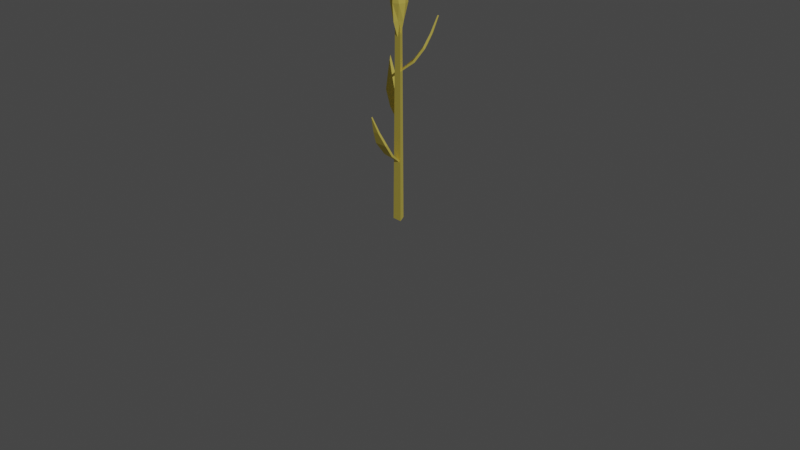 # Source: wheat.blend  (saved by Blender 2.90.8; exported with 4.5.12 LTS)
import bpy
from mathutils import Matrix  # noqa: F401  (used for matrix-valued properties, if any)

bpy.ops.wm.read_factory_settings(use_empty=True)
scene = bpy.context.scene
scene.name = 'Scene'

# ---- collections
col_collection = bpy.data.collections.new('Collection'); scene.collection.children.link(col_collection)
col_leafs = bpy.data.collections.new('leafs'); scene.collection.children.link(col_leafs)

# ---- materials (node trees are filled in below, after node groups)
mat_material_001 = bpy.data.materials.new('Material.001')
mat_material_001.use_transparent_shadow = False

# ---- material node trees
mat_material_001.use_nodes = True; mat_material_001.node_tree.nodes.clear()
_N = mat_material_001.node_tree.nodes; _L = mat_material_001.node_tree.links
n0 = _N.new('ShaderNodeBsdfPrincipled'); n0.name = 'Principled BSDF'; n0.location = (10, 300)
n0.distribution = 'GGX'
n0.subsurface_method = 'BURLEY'
n0.inputs[0].default_value = (1.0, 0.8074, 0.1413, 1.0)
n0.inputs[2].default_value = 0.75
n0.inputs[3].default_value = 1.45
n0.inputs[27].default_value = (0.0, 0.0, 0.0, 1.0)
n0.inputs[28].default_value = 1.0
n1 = _N.new('ShaderNodeOutputMaterial'); n1.name = 'Material Output'; n1.location = (300, 300)
_L.new(n0.outputs[0], n1.inputs[0])
n1.is_active_output = True

# ---- world
world_world = bpy.data.worlds.new('World'); scene.world = world_world
world_world.use_nodes = True; world_world.node_tree.nodes.clear()
_N = world_world.node_tree.nodes; _L = world_world.node_tree.links
n0 = _N.new('ShaderNodeOutputWorld'); n0.name = 'World Output'; n0.location = (300, 300)
n1 = _N.new('ShaderNodeBackground'); n1.name = 'Background'; n1.location = (10, 300)
n1.inputs[0].default_value = (0.05088, 0.05088, 0.05088, 1.0)
_L.new(n1.outputs[0], n0.inputs[0])
n0.is_active_output = True
world_world.color = (0.05088, 0.05088, 0.05088)
world_world.use_sun_shadow = False
world_world.sun_shadow_jitter_overblur = 0.0

# ---- cameras
cam_camera = bpy.data.cameras.new('Camera')
cam_camera.clip_end = 100.0
cam_camera.ortho_scale = 7.314

# ---- lights
light_sun = bpy.data.lights.new('Sun', 'SUN')
light_sun.transmission_factor = 0.0
light_sun.energy = 1.0
light_sun.shadow_soft_size = 0.125

# ---- meshes
me_cone = bpy.data.meshes.new('Cone')
me_cone.from_pydata([(-7.451e-09, 3.26e-09, -0.505), (1.485e-08, 0.05319, 0.2447), (0.03761, 0.03761, 0.2447), (0.05319, -2.262e-09, 0.2447), (0.03761, -0.03761, 0.2447), (1.02e-08, -0.05319, 0.2447), (-0.03761, -0.03761, 0.2447), (-0.05319, 6.978e-10, 0.2447), (-0.03761, 0.03761, 0.2447), (0.0, 0.0, 0.4374), (0.0232, -0.03466, -0.2751), (-0.0009078, -0.07014, -0.2826), (-0.0009078, 0.06439, -0.2776), (0.02856, 0.03388, -0.2801), (-0.02908, -0.02971, -0.2776), (-0.06817, -0.0003873, -0.2826), (-0.03736, 0.02708, -0.2784), (0.06138, -0.0003873, -0.2776), (-0.06036, 0.06036, -0.09985), (0.06036, 0.06036, -0.09985), (0.08536, -2.578e-09, -0.09985), (0.06036, -0.06036, -0.09985), (7.144e-09, -0.08536, -0.09985), (1.461e-08, 0.08536, -0.09985), (-0.06036, -0.06036, -0.09985), (-0.08536, 2.171e-09, -0.09985), (-0.04974, 0.04867, 0.07122), (0.03999, 0.05383, 0.06909), (0.04226, -0.04811, 0.07028), (0.07316, 0.0002456, 0.06909), (-0.0003582, -0.07635, 0.06909), (-0.0003582, 0.08301, 0.06909), (-0.04438, -0.04605, 0.06695), (-0.08004, -0.001896, 0.06343)], [], [(29, 3, 4, 28), (28, 4, 5, 30), (30, 5, 6, 32), (31, 1, 2, 27), (32, 6, 7, 33), (33, 7, 8, 26), (7, 9, 8), (27, 2, 3, 29), (26, 8, 1, 31), (0, 11, 14), (1, 9, 2), (2, 9, 3), (8, 9, 1), (3, 9, 4), (4, 9, 5), (5, 9, 6), (6, 9, 7), (0, 12, 13), (0, 14, 15), (0, 15, 16), (0, 13, 17), (0, 16, 12), (0, 10, 11), (0, 17, 10), (16, 18, 23, 12), (13, 19, 20, 17), (15, 25, 18, 16), (14, 24, 25, 15), (12, 23, 19, 13), (11, 22, 24, 14), (10, 21, 22, 11), (17, 20, 21, 10), (18, 26, 31, 23), (19, 27, 29, 20), (25, 33, 26, 18), (24, 32, 33, 25), (23, 31, 27, 19), (22, 30, 32, 24), (21, 28, 30, 22), (20, 29, 28, 21)])
_uv = me_cone.uv_layers.new(name='UVMap')
_uv.uv.foreach_set('vector', [0.99, 0.25, 0.99, 0.25, 0.9197, 0.08029, 0.9197, 0.08029, 0.9197, 0.08029, 0.9197, 0.08029, 0.75, 0.01, 0.75, 0.01, 0.75, 0.01, 0.75, 0.01, 0.5803, 0.08029, 0.5803, 0.08029, 0.75, 0.49, 0.75, 0.49, 0.9197, 0.4197, 0.9197, 0.4197, 0.5803, 0.08029, 0.5803, 0.08029, 0.51, 0.25, 0.51, 0.25, 0.51, 0.25, 0.51, 0.25, 0.5803, 0.4197, 0.5803, 0.4197, 0.51, 0.25, 0.51, 0.25, 0.5803, 0.4197, 0.9197, 0.4197, 0.9197, 0.4197, 0.99, 0.25, 0.99, 0.25, 0.5803, 0.4197, 0.5803, 0.4197, 0.75, 0.49, 0.75, 0.49, 0.5803, 0.08029, 0.75, 0.01, 0.5803, 0.08029, 0.75, 0.49, 0.75, 0.49, 0.9197, 0.4197, 0.9197, 0.4197, 0.9197, 0.4197, 0.99, 0.25, 0.5803, 0.4197, 0.5803, 0.4197, 0.75, 0.49, 0.99, 0.25, 0.99, 0.25, 0.9197, 0.08029, 0.9197, 0.08029, 0.9197, 0.08029, 0.75, 0.01, 0.75, 0.01, 0.75, 0.01, 0.5803, 0.08029, 0.5803, 0.08029, 0.5803, 0.08029, 0.51, 0.25, 0.9197, 0.4197, 0.75, 0.49, 0.9197, 0.4197, 0.51, 0.25, 0.5803, 0.08029, 0.51, 0.25, 0.5803, 0.4197, 0.51, 0.25, 0.5803, 0.4197, 0.99, 0.25, 0.9197, 0.4197, 0.99, 0.25, 0.75, 0.49, 0.5803, 0.4197, 0.75, 0.49, 0.75, 0.01, 0.9197, 0.08029, 0.75, 0.01, 0.9197, 0.08029, 0.99, 0.25, 0.9197, 0.08029, 0.5803, 0.4197, 0.5803, 0.4197, 0.75, 0.49, 0.75, 0.49, 0.9197, 0.4197, 0.9197, 0.4197, 0.99, 0.25, 0.99, 0.25, 0.51, 0.25, 0.51, 0.25, 0.5803, 0.4197, 0.5803, 0.4197, 0.5803, 0.08029, 0.5803, 0.08029, 0.51, 0.25, 0.51, 0.25, 0.75, 0.49, 0.75, 0.49, 0.9197, 0.4197, 0.9197, 0.4197, 0.75, 0.01, 0.75, 0.01, 0.5803, 0.08029, 0.5803, 0.08029, 0.9197, 0.08029, 0.9197, 0.08029, 0.75, 0.01, 0.75, 0.01, 0.99, 0.25, 0.99, 0.25, 0.9197, 0.08029, 0.9197, 0.08029, 0.5803, 0.4197, 0.5803, 0.4197, 0.75, 0.49, 0.75, 0.49, 0.9197, 0.4197, 0.9197, 0.4197, 0.99, 0.25, 0.99, 0.25, 0.51, 0.25, 0.51, 0.25, 0.5803, 0.4197, 0.5803, 0.4197, 0.5803, 0.08029, 0.5803, 0.08029, 0.51, 0.25, 0.51, 0.25, 0.75, 0.49, 0.75, 0.49, 0.9197, 0.4197, 0.9197, 0.4197, 0.75, 0.01, 0.75, 0.01, 0.5803, 0.08029, 0.5803, 0.08029, 0.9197, 0.08029, 0.9197, 0.08029, 0.75, 0.01, 0.75, 0.01, 0.99, 0.25, 0.99, 0.25, 0.9197, 0.08029, 0.9197, 0.08029])
me_cone.materials.append(mat_material_001)
me_cone.use_remesh_fix_poles = True
me_cone.use_remesh_preserve_attributes = False
me_cone.use_mirror_vertex_groups = False
me_cone.update()
me_circle = bpy.data.meshes.new('Circle')
me_circle.from_pydata([(5.712e-10, 0.05974, 0.0), (-0.05173, -0.02987, 0.0), (0.05173, -0.02987, 0.0), (1.286e-09, 0.04046, 2.042), (-0.03504, -0.02023, 2.042), (0.03504, -0.02023, 2.042)], [], [(0, 3, 5, 2), (2, 5, 4, 1), (1, 4, 3, 0)])
_uv = me_circle.uv_layers.new(name='UVMap')
_uv.uv.foreach_set('vector', [0.0, 0.0, 0.0, 0.0, 0.0, 0.0, 0.0, 0.0, 0.0, 0.0, 0.0, 0.0, 0.0, 0.0, 0.0, 0.0, 0.0, 0.0, 0.0, 0.0, 0.0, 0.0, 0.0, 0.0])
me_circle.materials.append(mat_material_001)
me_circle.use_remesh_fix_poles = True
me_circle.use_remesh_preserve_attributes = False
me_circle.use_mirror_vertex_groups = False
me_circle.update()
me_grid_001 = bpy.data.meshes.new('Grid.001')
me_grid_001.from_pydata([(-0.03405, -1.797, 0.178), (0.1083, -1.797, 0.178), (0.2843, -0.9434, -0.1211), (0.3539, -0.09009, -0.1998), (-0.2472, -0.9434, -0.1211), (-0.3353, -0.09009, -0.1998), (0.1875, 0.6622, -0.1394), (-0.169, 0.6622, -0.1394), (0.01856, 1.549, 0.004641), (-0.03405, -1.814, 0.1135), (0.1083, -1.814, 0.1135), (0.2843, -0.966, -0.2305), (0.3539, -0.09009, -0.3158), (-0.2472, -0.966, -0.2305), (-0.3353, -0.09009, -0.3158), (0.1875, 0.6775, -0.2407), (-0.169, 0.6775, -0.2407), (0.01856, 1.566, -0.0537)], [], [(3, 5, 4, 2), (7, 5, 3, 6), (7, 6, 8), (9, 13, 11, 10), (0, 1, 2, 4), (13, 14, 12, 11), (16, 15, 12, 14), (16, 17, 15), (1, 0, 9, 10), (2, 1, 10, 11), (0, 4, 13, 9), (3, 2, 11, 12), (4, 5, 14, 13), (6, 3, 12, 15), (5, 7, 16, 14), (7, 8, 17, 16), (8, 6, 15, 17)])
_uv = me_grid_001.uv_layers.new(name='UVMap')
_uv.uv.foreach_set('vector', [1.0, 0.3527, -9.631e-09, 0.3667, 0.04684, -2.678e-09, 0.9342, 4.931e-09, 9.395e-09, 0.7047, -9.631e-09, 0.3667, 1.0, 0.3527, 1.0, 0.5783, 9.395e-09, 0.7047, 1.0, 0.5783, 0.0, 0.0, 0.3985, 8.214e-09, 0.04684, -2.678e-09, 0.9342, 4.931e-09, 0.6045, 0.0, 0.3985, 8.214e-09, 0.6045, 0.0, 0.9342, 4.931e-09, 0.04684, -2.678e-09, 0.04684, -2.678e-09, -9.631e-09, 0.3667, 1.0, 0.3527, 0.9342, 4.931e-09, 9.395e-09, 0.7047, 1.0, 0.5783, 1.0, 0.3527, -9.631e-09, 0.3667, 9.395e-09, 0.7047, 0.0, 0.0, 1.0, 0.5783, 0.6045, 0.0, 0.3985, 8.214e-09, 0.3985, 8.214e-09, 0.6045, 0.0, 0.9342, 4.931e-09, 0.6045, 0.0, 0.6045, 0.0, 0.9342, 4.931e-09, 0.3985, 8.214e-09, 0.04684, -2.678e-09, 0.04684, -2.678e-09, 0.3985, 8.214e-09, 1.0, 0.3527, 0.9342, 4.931e-09, 0.9342, 4.931e-09, 1.0, 0.3527, 0.04684, -2.678e-09, -9.631e-09, 0.3667, -9.631e-09, 0.3667, 0.04684, -2.678e-09, 1.0, 0.5783, 1.0, 0.3527, 1.0, 0.3527, 1.0, 0.5783, -9.631e-09, 0.3667, 9.395e-09, 0.7047, 9.395e-09, 0.7047, -9.631e-09, 0.3667, 9.395e-09, 0.7047, 0.0, 0.0, 0.0, 0.0, 9.395e-09, 0.7047, 0.0, 0.0, 1.0, 0.5783, 1.0, 0.5783, 0.0, 0.0])
me_grid_001.materials.append(mat_material_001)
me_grid_001.use_remesh_fix_poles = True
me_grid_001.use_remesh_preserve_attributes = False
me_grid_001.use_mirror_vertex_groups = False
me_grid_001.update()

# ---- objects
ob_camera = bpy.data.objects.new('Camera', cam_camera)
ob_sun = bpy.data.objects.new('Sun', light_sun)
ob_cone = bpy.data.objects.new('Cone', me_cone)
ob_circle = bpy.data.objects.new('Circle', me_circle)
ob_grid_032 = bpy.data.objects.new('Grid.032', me_grid_001)
ob_grid_033 = bpy.data.objects.new('Grid.033', me_grid_001)
ob_grid_034 = bpy.data.objects.new('Grid.034', me_grid_001)

# ---- transforms, parenting, visibility, modifiers, constraints
ob_camera.location = (7.359, -6.926, 4.958)
ob_camera.rotation_euler = (1.109, 0.0, 0.8149)
ob_camera.lock_rotations_4d = False
ob_camera.empty_display_type = 'ARROWS'
ob_camera.color = (0.0, 0.0, 0.0, 0.0)
ob_camera.display_type = 'WIRE'
ob_camera.lineart.crease_threshold = 0.0
ob_sun.location = (2.104, -3.287, 0.5731)
ob_sun.rotation_euler = (1.037, 0.262, 1.047)
ob_sun.lineart.crease_threshold = 0.0
ob_cone.location = (0.0, 0.0, 2.336)
ob_cone.lineart.crease_threshold = 0.0
ob_circle.location = (0.0, 0.0, 0.0)
ob_circle.lineart.crease_threshold = 0.0
ob_grid_032.location = (-0.186, 0.1008, 1.345)
ob_grid_032.rotation_euler = (1.053, 1.929e-16, 1.05)
ob_grid_032.scale = (0.1974, 0.1974, 0.1974)
ob_grid_032.lineart.crease_threshold = 0.0
ob_grid_033.location = (0.01501, -0.2109, 0.9306)
ob_grid_033.rotation_euler = (1.053, 1.929e-16, 3.158)
ob_grid_033.scale = (0.1974, 0.1974, 0.1974)
ob_grid_033.lineart.crease_threshold = 0.0
ob_grid_034.location = (0.1721, 0.1234, 1.861)
ob_grid_034.rotation_euler = (1.053, 1.929e-16, 5.337)
ob_grid_034.scale = (0.1974, 0.1974, 0.1974)
ob_grid_034.lineart.crease_threshold = 0.0

# ---- collection membership
col_collection.objects.link(ob_camera)
col_collection.objects.link(ob_sun)
col_collection.objects.link(ob_cone)
col_collection.objects.link(ob_circle)
col_leafs.objects.link(ob_grid_032)
col_leafs.objects.link(ob_grid_033)
col_leafs.objects.link(ob_grid_034)

# ---- scene / render settings (as saved in the file)
scene.camera = ob_camera
scene.frame_start = 1; scene.frame_end = 250; scene.frame_set(1)
scene.render.engine = 'BLENDER_EEVEE_NEXT'
scene.cycles.use_denoising = False
scene.cycles.samples = 128
scene.cycles.sampling_pattern = 'TABULATED_SOBOL'
scene.cycles.use_adaptive_sampling = False
scene.cycles.use_light_tree = False
scene.view_settings.view_transform = 'Filmic'
bpy.context.view_layer.update()
